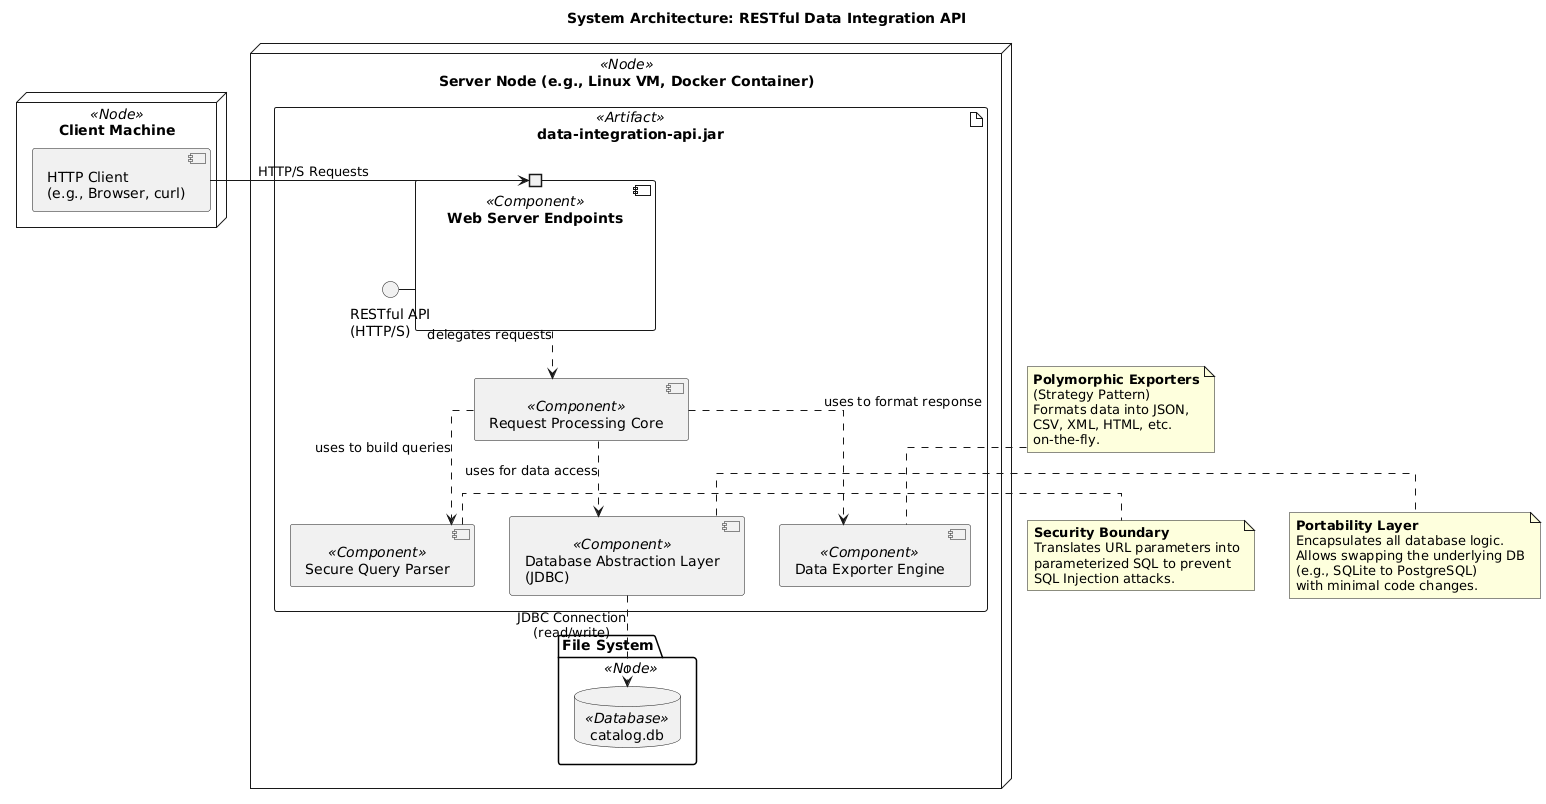

The diagram above was rendered by PlantUML. Its source (embedded in the PNG):
@startuml
' System Architecture Diagram (UML Component & Deployment)
' Title for the diagram
title System Architecture: RESTful Data Integration API

' --- Styling ---
skinparam linetype ortho
skinparam shadowing false
skinparam componentStyle uml2
skinparam nodeStyle uml2
skinparam databaseStyle uml2
skinparam folderStyle uml2

' --- Nodes (Physical/Virtual Hardware) ---
node "Client Machine" as ClientNode <<Node>> {
  component "HTTP Client\n(e.g., Browser, curl)" as ClientApp
}

node "Server Node (e.g., Linux VM, Docker Container)" as ServerNode <<Node>> {
    
    artifact "data-integration-api.jar" as AppJar <<Artifact>> {

        ' --- Public Interface ---
        interface "RESTful API\n(HTTP/S)" as ApiInterface
        
        ' --- Internal Components ---
        component "Web Server Endpoints" as WebServer <<Component>> {
            port " " as ApiPort
        }
        
        component "Request Processing Core" as HandlerCore <<Component>>
        
        component "Secure Query Parser" as QueryParser <<Component>>
        
        component "Data Exporter Engine" as ExporterEngine <<Component>>
        
        component "Database Abstraction Layer\n(JDBC)" as DBLayer <<Component>>
        
    }

    folder "File System" as FS <<Node>> {
        database "catalog.db" as DB <<Database>>
    }
}

' --- Relationships ---

' Client interacts with the API Interface
ClientApp -> ApiPort : HTTP/S Requests

' The Web Server component provides the public API interface
WebServer -left- ApiInterface
ApiPort -[hidden]- WebServer

' Internal component dependencies (flow of control)
WebServer ..> HandlerCore : delegates requests
HandlerCore ..> QueryParser : uses to build queries
HandlerCore ..> ExporterEngine : uses to format response
HandlerCore ..> DBLayer : uses for data access

' The Database Abstraction Layer is the only component that touches the database
DBLayer ..> DB : JDBC Connection\n(read/write)

' --- Notes for Clarity ---
note right of QueryParser
  **Security Boundary**
  Translates URL parameters into
  parameterized SQL to prevent
  SQL Injection attacks.
end note

note right of DBLayer
  **Portability Layer**
  Encapsulates all database logic.
  Allows swapping the underlying DB
  (e.g., SQLite to PostgreSQL)
  with minimal code changes.
end note

note top of ExporterEngine
  **Polymorphic Exporters**
  (Strategy Pattern)
  Formats data into JSON,
  CSV, XML, HTML, etc.
  on-the-fly.
end note
@enduml